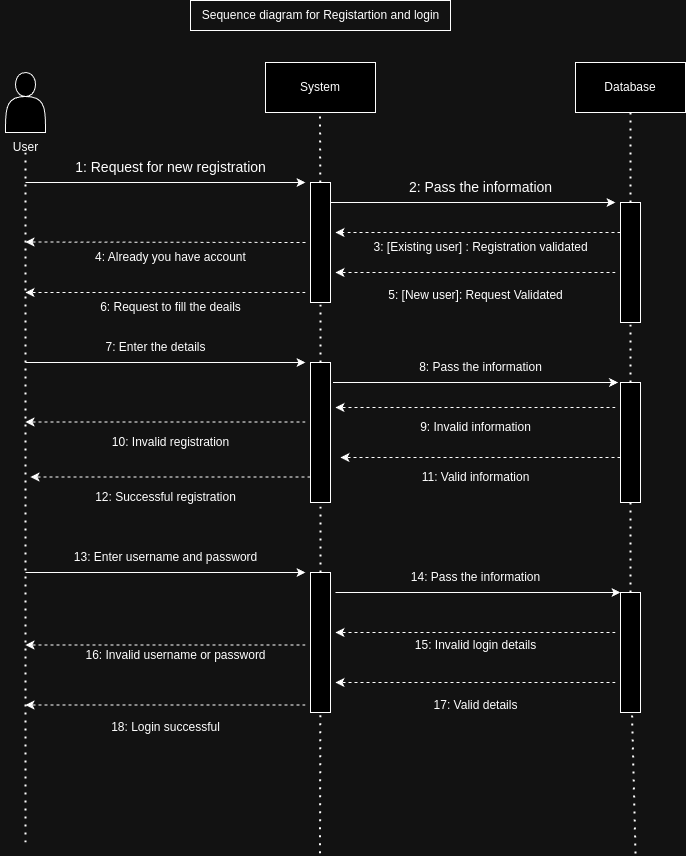

The diagram above was exported from draw.io. Its source (the exported page's mxGraphModel, read from the mxfile embedded in the PNG):
<mxGraphModel dx="1050" dy="577" grid="1" gridSize="10" guides="1" tooltips="1" connect="1" arrows="1" fold="1" page="1" pageScale="1" pageWidth="1100" pageHeight="850" background="none" math="0" shadow="0">
  <root>
    <mxCell id="0" />
    <mxCell id="1" parent="0" />
    <mxCell id="elbPDDj_dwnpsuA284ND-2" value="" style="endArrow=none;dashed=1;html=1;dashPattern=1 3;strokeWidth=2;rounded=0;" edge="1" parent="1">
      <mxGeometry width="50" height="50" relative="1" as="geometry">
        <mxPoint x="140" y="860" as="sourcePoint" />
        <mxPoint x="140" y="170" as="targetPoint" />
      </mxGeometry>
    </mxCell>
    <mxCell id="elbPDDj_dwnpsuA284ND-3" value="System" style="html=1;whiteSpace=wrap;" vertex="1" parent="1">
      <mxGeometry x="380" y="80" width="110" height="50" as="geometry" />
    </mxCell>
    <mxCell id="elbPDDj_dwnpsuA284ND-4" value="Database" style="html=1;whiteSpace=wrap;" vertex="1" parent="1">
      <mxGeometry x="690" y="80" width="110" height="50" as="geometry" />
    </mxCell>
    <mxCell id="elbPDDj_dwnpsuA284ND-5" value="" style="endArrow=none;dashed=1;html=1;dashPattern=1 3;strokeWidth=2;rounded=0;" edge="1" parent="1" source="elbPDDj_dwnpsuA284ND-9">
      <mxGeometry width="50" height="50" relative="1" as="geometry">
        <mxPoint x="434.5" y="870.7999877929688" as="sourcePoint" />
        <mxPoint x="434.5" y="130" as="targetPoint" />
      </mxGeometry>
    </mxCell>
    <mxCell id="elbPDDj_dwnpsuA284ND-6" value="" style="endArrow=none;dashed=1;html=1;dashPattern=1 3;strokeWidth=2;rounded=0;entryX=0.5;entryY=1;entryDx=0;entryDy=0;" edge="1" parent="1" target="elbPDDj_dwnpsuA284ND-4">
      <mxGeometry width="50" height="50" relative="1" as="geometry">
        <mxPoint x="745" y="220" as="sourcePoint" />
        <mxPoint x="780" y="130" as="targetPoint" />
        <Array as="points" />
      </mxGeometry>
    </mxCell>
    <mxCell id="elbPDDj_dwnpsuA284ND-7" value="" style="endArrow=classic;html=1;rounded=0;" edge="1" parent="1">
      <mxGeometry width="50" height="50" relative="1" as="geometry">
        <mxPoint x="140" y="200" as="sourcePoint" />
        <mxPoint x="420" y="200" as="targetPoint" />
      </mxGeometry>
    </mxCell>
    <mxCell id="elbPDDj_dwnpsuA284ND-8" value="&lt;font style=&quot;font-size: 14px;&quot;&gt;1: Request for new registration&lt;/font&gt;" style="text;html=1;align=center;verticalAlign=middle;resizable=0;points=[];autosize=1;strokeColor=none;fillColor=none;" vertex="1" parent="1">
      <mxGeometry x="180" y="170" width="210" height="30" as="geometry" />
    </mxCell>
    <mxCell id="elbPDDj_dwnpsuA284ND-11" value="" style="endArrow=none;dashed=1;html=1;dashPattern=1 3;strokeWidth=2;rounded=0;" edge="1" parent="1" source="elbPDDj_dwnpsuA284ND-26" target="elbPDDj_dwnpsuA284ND-9">
      <mxGeometry width="50" height="50" relative="1" as="geometry">
        <mxPoint x="434.5" y="870.7999877929688" as="sourcePoint" />
        <mxPoint x="434.5" y="130" as="targetPoint" />
      </mxGeometry>
    </mxCell>
    <mxCell id="elbPDDj_dwnpsuA284ND-9" value="" style="rounded=0;whiteSpace=wrap;html=1;" vertex="1" parent="1">
      <mxGeometry x="425" y="200" width="20" height="120" as="geometry" />
    </mxCell>
    <mxCell id="elbPDDj_dwnpsuA284ND-12" value="" style="endArrow=classic;html=1;rounded=0;" edge="1" parent="1">
      <mxGeometry width="50" height="50" relative="1" as="geometry">
        <mxPoint x="445" y="220" as="sourcePoint" />
        <mxPoint x="730" y="220" as="targetPoint" />
      </mxGeometry>
    </mxCell>
    <mxCell id="elbPDDj_dwnpsuA284ND-13" value="&lt;font style=&quot;font-size: 14px;&quot;&gt;2: Pass the information&lt;/font&gt;" style="text;html=1;align=center;verticalAlign=middle;resizable=0;points=[];autosize=1;strokeColor=none;fillColor=none;" vertex="1" parent="1">
      <mxGeometry x="510" y="190" width="170" height="30" as="geometry" />
    </mxCell>
    <mxCell id="elbPDDj_dwnpsuA284ND-15" value="" style="endArrow=none;dashed=1;html=1;dashPattern=1 3;strokeWidth=2;rounded=0;" edge="1" parent="1" source="elbPDDj_dwnpsuA284ND-31" target="elbPDDj_dwnpsuA284ND-14">
      <mxGeometry width="50" height="50" relative="1" as="geometry">
        <mxPoint x="750" y="871" as="sourcePoint" />
        <mxPoint x="780" y="130" as="targetPoint" />
      </mxGeometry>
    </mxCell>
    <mxCell id="elbPDDj_dwnpsuA284ND-14" value="" style="rounded=0;whiteSpace=wrap;html=1;" vertex="1" parent="1">
      <mxGeometry x="735" y="220" width="20" height="120" as="geometry" />
    </mxCell>
    <mxCell id="elbPDDj_dwnpsuA284ND-16" value="" style="html=1;labelBackgroundColor=#ffffff;startArrow=none;startFill=0;startSize=6;endArrow=classic;endFill=1;endSize=6;jettySize=auto;orthogonalLoop=1;strokeWidth=1;dashed=1;fontSize=14;rounded=0;exitX=0;exitY=0.25;exitDx=0;exitDy=0;" edge="1" parent="1" source="elbPDDj_dwnpsuA284ND-14">
      <mxGeometry width="60" height="60" relative="1" as="geometry">
        <mxPoint x="760" y="240" as="sourcePoint" />
        <mxPoint x="450" y="250" as="targetPoint" />
      </mxGeometry>
    </mxCell>
    <mxCell id="elbPDDj_dwnpsuA284ND-17" value="3: [Existing user] : Registration validated" style="text;html=1;align=center;verticalAlign=middle;resizable=0;points=[];autosize=1;strokeColor=none;fillColor=none;" vertex="1" parent="1">
      <mxGeometry x="475" y="250" width="240" height="30" as="geometry" />
    </mxCell>
    <mxCell id="elbPDDj_dwnpsuA284ND-18" value="" style="html=1;labelBackgroundColor=#ffffff;startArrow=none;startFill=0;startSize=6;endArrow=classic;endFill=1;endSize=6;jettySize=auto;orthogonalLoop=1;strokeWidth=1;dashed=1;fontSize=14;rounded=0;" edge="1" parent="1">
      <mxGeometry width="60" height="60" relative="1" as="geometry">
        <mxPoint x="730" y="290" as="sourcePoint" />
        <mxPoint x="450" y="290" as="targetPoint" />
      </mxGeometry>
    </mxCell>
    <mxCell id="elbPDDj_dwnpsuA284ND-19" value="5: [New user]: Request Validated" style="text;html=1;align=center;verticalAlign=middle;resizable=0;points=[];autosize=1;strokeColor=none;fillColor=none;" vertex="1" parent="1">
      <mxGeometry x="490" y="298" width="200" height="30" as="geometry" />
    </mxCell>
    <mxCell id="elbPDDj_dwnpsuA284ND-20" value="" style="html=1;labelBackgroundColor=#ffffff;startArrow=none;startFill=0;startSize=6;endArrow=classic;endFill=1;endSize=6;jettySize=auto;orthogonalLoop=1;strokeWidth=1;dashed=1;fontSize=14;rounded=0;" edge="1" parent="1">
      <mxGeometry width="60" height="60" relative="1" as="geometry">
        <mxPoint x="420" y="260" as="sourcePoint" />
        <mxPoint x="140" y="259.5" as="targetPoint" />
      </mxGeometry>
    </mxCell>
    <mxCell id="elbPDDj_dwnpsuA284ND-21" value="4: Already you have account" style="text;html=1;align=center;verticalAlign=middle;resizable=0;points=[];autosize=1;strokeColor=none;fillColor=none;" vertex="1" parent="1">
      <mxGeometry x="200" y="260" width="170" height="30" as="geometry" />
    </mxCell>
    <mxCell id="elbPDDj_dwnpsuA284ND-22" value="" style="html=1;labelBackgroundColor=#ffffff;startArrow=none;startFill=0;startSize=6;endArrow=classic;endFill=1;endSize=6;jettySize=auto;orthogonalLoop=1;strokeWidth=1;dashed=1;fontSize=14;rounded=0;" edge="1" parent="1">
      <mxGeometry width="60" height="60" relative="1" as="geometry">
        <mxPoint x="420" y="310" as="sourcePoint" />
        <mxPoint x="140" y="310" as="targetPoint" />
      </mxGeometry>
    </mxCell>
    <mxCell id="elbPDDj_dwnpsuA284ND-23" value="6: Request to fill the deails" style="text;html=1;align=center;verticalAlign=middle;resizable=0;points=[];autosize=1;strokeColor=none;fillColor=none;" vertex="1" parent="1">
      <mxGeometry x="205" y="310" width="160" height="30" as="geometry" />
    </mxCell>
    <mxCell id="elbPDDj_dwnpsuA284ND-25" value="" style="endArrow=classic;html=1;rounded=0;" edge="1" parent="1">
      <mxGeometry width="50" height="50" relative="1" as="geometry">
        <mxPoint x="140" y="380" as="sourcePoint" />
        <mxPoint x="420" y="380" as="targetPoint" />
      </mxGeometry>
    </mxCell>
    <mxCell id="elbPDDj_dwnpsuA284ND-27" value="" style="endArrow=none;dashed=1;html=1;dashPattern=1 3;strokeWidth=2;rounded=0;" edge="1" parent="1" source="elbPDDj_dwnpsuA284ND-47" target="elbPDDj_dwnpsuA284ND-26">
      <mxGeometry width="50" height="50" relative="1" as="geometry">
        <mxPoint x="434.5" y="870.7999877929688" as="sourcePoint" />
        <mxPoint x="435" y="320" as="targetPoint" />
      </mxGeometry>
    </mxCell>
    <mxCell id="elbPDDj_dwnpsuA284ND-26" value="" style="rounded=0;whiteSpace=wrap;html=1;" vertex="1" parent="1">
      <mxGeometry x="425" y="380" width="20" height="140" as="geometry" />
    </mxCell>
    <mxCell id="elbPDDj_dwnpsuA284ND-28" value="7: Enter the details" style="text;html=1;align=center;verticalAlign=middle;resizable=0;points=[];autosize=1;strokeColor=none;fillColor=none;" vertex="1" parent="1">
      <mxGeometry x="210" y="350" width="120" height="30" as="geometry" />
    </mxCell>
    <mxCell id="elbPDDj_dwnpsuA284ND-30" value="" style="endArrow=classic;html=1;rounded=0;" edge="1" parent="1">
      <mxGeometry width="50" height="50" relative="1" as="geometry">
        <mxPoint x="447.5" y="400" as="sourcePoint" />
        <mxPoint x="732.5" y="400" as="targetPoint" />
      </mxGeometry>
    </mxCell>
    <mxCell id="elbPDDj_dwnpsuA284ND-32" value="" style="endArrow=none;dashed=1;html=1;dashPattern=1 3;strokeWidth=2;rounded=0;" edge="1" parent="1" source="elbPDDj_dwnpsuA284ND-52" target="elbPDDj_dwnpsuA284ND-31">
      <mxGeometry width="50" height="50" relative="1" as="geometry">
        <mxPoint x="750" y="871" as="sourcePoint" />
        <mxPoint x="746" y="340" as="targetPoint" />
      </mxGeometry>
    </mxCell>
    <mxCell id="elbPDDj_dwnpsuA284ND-31" value="" style="rounded=0;whiteSpace=wrap;html=1;" vertex="1" parent="1">
      <mxGeometry x="735" y="400" width="20" height="120" as="geometry" />
    </mxCell>
    <mxCell id="elbPDDj_dwnpsuA284ND-34" value="8: Pass the information" style="text;html=1;align=center;verticalAlign=middle;resizable=0;points=[];autosize=1;strokeColor=none;fillColor=none;" vertex="1" parent="1">
      <mxGeometry x="520" y="370" width="150" height="30" as="geometry" />
    </mxCell>
    <mxCell id="elbPDDj_dwnpsuA284ND-36" value="" style="html=1;labelBackgroundColor=#ffffff;startArrow=none;startFill=0;startSize=6;endArrow=classic;endFill=1;endSize=6;jettySize=auto;orthogonalLoop=1;strokeWidth=1;dashed=1;fontSize=14;rounded=0;" edge="1" parent="1">
      <mxGeometry width="60" height="60" relative="1" as="geometry">
        <mxPoint x="730" y="425" as="sourcePoint" />
        <mxPoint x="450" y="425" as="targetPoint" />
      </mxGeometry>
    </mxCell>
    <mxCell id="elbPDDj_dwnpsuA284ND-37" value="9: Invalid information" style="text;html=1;align=center;verticalAlign=middle;resizable=0;points=[];autosize=1;strokeColor=none;fillColor=none;" vertex="1" parent="1">
      <mxGeometry x="525" y="430" width="130" height="30" as="geometry" />
    </mxCell>
    <mxCell id="elbPDDj_dwnpsuA284ND-38" value="" style="html=1;labelBackgroundColor=#ffffff;startArrow=none;startFill=0;startSize=6;endArrow=classic;endFill=1;endSize=6;jettySize=auto;orthogonalLoop=1;strokeWidth=1;dashed=1;fontSize=14;rounded=0;" edge="1" parent="1">
      <mxGeometry width="60" height="60" relative="1" as="geometry">
        <mxPoint x="420" y="439.5" as="sourcePoint" />
        <mxPoint x="140" y="439.5" as="targetPoint" />
      </mxGeometry>
    </mxCell>
    <mxCell id="elbPDDj_dwnpsuA284ND-39" value="10: Invalid registration" style="text;html=1;align=center;verticalAlign=middle;resizable=0;points=[];autosize=1;strokeColor=none;fillColor=none;" vertex="1" parent="1">
      <mxGeometry x="215" y="445" width="140" height="30" as="geometry" />
    </mxCell>
    <mxCell id="elbPDDj_dwnpsuA284ND-40" value="" style="html=1;labelBackgroundColor=#ffffff;startArrow=none;startFill=0;startSize=6;endArrow=classic;endFill=1;endSize=6;jettySize=auto;orthogonalLoop=1;strokeWidth=1;dashed=1;fontSize=14;rounded=0;" edge="1" parent="1">
      <mxGeometry width="60" height="60" relative="1" as="geometry">
        <mxPoint x="735" y="475" as="sourcePoint" />
        <mxPoint x="455" y="475" as="targetPoint" />
      </mxGeometry>
    </mxCell>
    <mxCell id="elbPDDj_dwnpsuA284ND-41" value="11: Valid information" style="text;html=1;align=center;verticalAlign=middle;resizable=0;points=[];autosize=1;strokeColor=none;fillColor=none;" vertex="1" parent="1">
      <mxGeometry x="525" y="480" width="130" height="30" as="geometry" />
    </mxCell>
    <mxCell id="elbPDDj_dwnpsuA284ND-43" value="" style="html=1;labelBackgroundColor=#ffffff;startArrow=none;startFill=0;startSize=6;endArrow=classic;endFill=1;endSize=6;jettySize=auto;orthogonalLoop=1;strokeWidth=1;dashed=1;fontSize=14;rounded=0;" edge="1" parent="1">
      <mxGeometry width="60" height="60" relative="1" as="geometry">
        <mxPoint x="425" y="494.5" as="sourcePoint" />
        <mxPoint x="145" y="494.5" as="targetPoint" />
      </mxGeometry>
    </mxCell>
    <mxCell id="elbPDDj_dwnpsuA284ND-44" value="12: Successful registration" style="text;html=1;align=center;verticalAlign=middle;resizable=0;points=[];autosize=1;strokeColor=none;fillColor=none;" vertex="1" parent="1">
      <mxGeometry x="200" y="500" width="160" height="30" as="geometry" />
    </mxCell>
    <mxCell id="elbPDDj_dwnpsuA284ND-45" value="" style="endArrow=classic;html=1;rounded=0;" edge="1" parent="1">
      <mxGeometry width="50" height="50" relative="1" as="geometry">
        <mxPoint x="140" y="590" as="sourcePoint" />
        <mxPoint x="420" y="590" as="targetPoint" />
      </mxGeometry>
    </mxCell>
    <mxCell id="elbPDDj_dwnpsuA284ND-48" value="" style="endArrow=none;dashed=1;html=1;dashPattern=1 3;strokeWidth=2;rounded=0;" edge="1" parent="1" target="elbPDDj_dwnpsuA284ND-47">
      <mxGeometry width="50" height="50" relative="1" as="geometry">
        <mxPoint x="434.5" y="870.7999877929688" as="sourcePoint" />
        <mxPoint x="435" y="520" as="targetPoint" />
      </mxGeometry>
    </mxCell>
    <mxCell id="elbPDDj_dwnpsuA284ND-47" value="" style="rounded=0;whiteSpace=wrap;html=1;" vertex="1" parent="1">
      <mxGeometry x="425" y="590" width="20" height="140" as="geometry" />
    </mxCell>
    <mxCell id="elbPDDj_dwnpsuA284ND-49" value="13: Enter username and password" style="text;html=1;align=center;verticalAlign=middle;resizable=0;points=[];autosize=1;strokeColor=none;fillColor=none;" vertex="1" parent="1">
      <mxGeometry x="175" y="560" width="210" height="30" as="geometry" />
    </mxCell>
    <mxCell id="elbPDDj_dwnpsuA284ND-50" value="" style="endArrow=classic;html=1;rounded=0;" edge="1" parent="1">
      <mxGeometry width="50" height="50" relative="1" as="geometry">
        <mxPoint x="450" y="610" as="sourcePoint" />
        <mxPoint x="735" y="610" as="targetPoint" />
      </mxGeometry>
    </mxCell>
    <mxCell id="elbPDDj_dwnpsuA284ND-51" value="14: Pass the information" style="text;html=1;align=center;verticalAlign=middle;resizable=0;points=[];autosize=1;strokeColor=none;fillColor=none;" vertex="1" parent="1">
      <mxGeometry x="515" y="580" width="150" height="30" as="geometry" />
    </mxCell>
    <mxCell id="elbPDDj_dwnpsuA284ND-53" value="" style="endArrow=none;dashed=1;html=1;dashPattern=1 3;strokeWidth=2;rounded=0;" edge="1" parent="1" target="elbPDDj_dwnpsuA284ND-52">
      <mxGeometry width="50" height="50" relative="1" as="geometry">
        <mxPoint x="750" y="871" as="sourcePoint" />
        <mxPoint x="746" y="520" as="targetPoint" />
      </mxGeometry>
    </mxCell>
    <mxCell id="elbPDDj_dwnpsuA284ND-52" value="" style="rounded=0;whiteSpace=wrap;html=1;" vertex="1" parent="1">
      <mxGeometry x="735" y="610" width="20" height="120" as="geometry" />
    </mxCell>
    <mxCell id="elbPDDj_dwnpsuA284ND-54" value="" style="html=1;labelBackgroundColor=#ffffff;startArrow=none;startFill=0;startSize=6;endArrow=classic;endFill=1;endSize=6;jettySize=auto;orthogonalLoop=1;strokeWidth=1;dashed=1;fontSize=14;rounded=0;" edge="1" parent="1">
      <mxGeometry width="60" height="60" relative="1" as="geometry">
        <mxPoint x="730" y="650" as="sourcePoint" />
        <mxPoint x="450" y="650" as="targetPoint" />
      </mxGeometry>
    </mxCell>
    <mxCell id="elbPDDj_dwnpsuA284ND-55" value="15: Invalid login details" style="text;html=1;align=center;verticalAlign=middle;resizable=0;points=[];autosize=1;strokeColor=none;fillColor=none;" vertex="1" parent="1">
      <mxGeometry x="520" y="648" width="140" height="30" as="geometry" />
    </mxCell>
    <mxCell id="elbPDDj_dwnpsuA284ND-56" value="" style="html=1;labelBackgroundColor=#ffffff;startArrow=none;startFill=0;startSize=6;endArrow=classic;endFill=1;endSize=6;jettySize=auto;orthogonalLoop=1;strokeWidth=1;dashed=1;fontSize=14;rounded=0;" edge="1" parent="1">
      <mxGeometry width="60" height="60" relative="1" as="geometry">
        <mxPoint x="420" y="662.5" as="sourcePoint" />
        <mxPoint x="140" y="662.5" as="targetPoint" />
      </mxGeometry>
    </mxCell>
    <mxCell id="elbPDDj_dwnpsuA284ND-57" value="16: Invalid username or password" style="text;html=1;align=center;verticalAlign=middle;resizable=0;points=[];autosize=1;strokeColor=none;fillColor=none;" vertex="1" parent="1">
      <mxGeometry x="190" y="658" width="200" height="30" as="geometry" />
    </mxCell>
    <mxCell id="elbPDDj_dwnpsuA284ND-59" value="" style="html=1;labelBackgroundColor=#ffffff;startArrow=none;startFill=0;startSize=6;endArrow=classic;endFill=1;endSize=6;jettySize=auto;orthogonalLoop=1;strokeWidth=1;dashed=1;fontSize=14;rounded=0;" edge="1" parent="1">
      <mxGeometry width="60" height="60" relative="1" as="geometry">
        <mxPoint x="730" y="700" as="sourcePoint" />
        <mxPoint x="450" y="700" as="targetPoint" />
      </mxGeometry>
    </mxCell>
    <mxCell id="elbPDDj_dwnpsuA284ND-60" value="17: Valid details" style="text;html=1;align=center;verticalAlign=middle;resizable=0;points=[];autosize=1;strokeColor=none;fillColor=none;" vertex="1" parent="1">
      <mxGeometry x="535" y="708" width="110" height="30" as="geometry" />
    </mxCell>
    <mxCell id="elbPDDj_dwnpsuA284ND-61" value="" style="html=1;labelBackgroundColor=#ffffff;startArrow=none;startFill=0;startSize=6;endArrow=classic;endFill=1;endSize=6;jettySize=auto;orthogonalLoop=1;strokeWidth=1;dashed=1;fontSize=14;rounded=0;" edge="1" parent="1">
      <mxGeometry width="60" height="60" relative="1" as="geometry">
        <mxPoint x="420" y="722.5" as="sourcePoint" />
        <mxPoint x="140" y="722.5" as="targetPoint" />
      </mxGeometry>
    </mxCell>
    <mxCell id="elbPDDj_dwnpsuA284ND-62" value="18: Login successful" style="text;html=1;align=center;verticalAlign=middle;resizable=0;points=[];autosize=1;strokeColor=none;fillColor=none;" vertex="1" parent="1">
      <mxGeometry x="215" y="730" width="130" height="30" as="geometry" />
    </mxCell>
    <mxCell id="elbPDDj_dwnpsuA284ND-71" value="" style="shape=actor;whiteSpace=wrap;html=1;" vertex="1" parent="1">
      <mxGeometry x="120" y="90" width="40" height="60" as="geometry" />
    </mxCell>
    <mxCell id="elbPDDj_dwnpsuA284ND-72" value="User" style="text;html=1;align=center;verticalAlign=middle;resizable=0;points=[];autosize=1;strokeColor=none;fillColor=none;" vertex="1" parent="1">
      <mxGeometry x="115" y="150" width="50" height="30" as="geometry" />
    </mxCell>
    <mxCell id="elbPDDj_dwnpsuA284ND-75" value="Sequence diagram for Registartion and login" style="text;html=1;align=center;verticalAlign=middle;resizable=0;points=[];autosize=1;strokeColor=#000000;fillColor=none;" vertex="1" parent="1">
      <mxGeometry x="305" y="18" width="260" height="30" as="geometry" />
    </mxCell>
  </root>
</mxGraphModel>